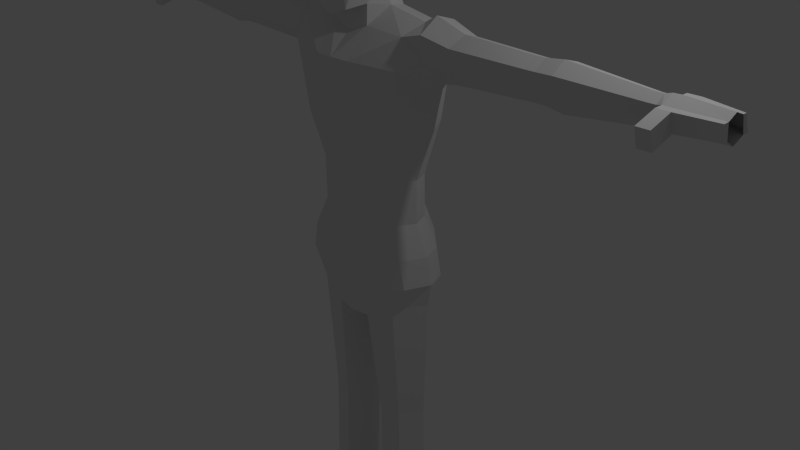 # Source: UndeadSlayer.blend  (saved by Blender 2.76.0; exported with 4.5.12 LTS)
import bpy
from mathutils import Matrix  # noqa: F401  (used for matrix-valued properties, if any)

bpy.ops.wm.read_factory_settings(use_empty=True)
scene = bpy.context.scene
scene.name = 'Scene'

# ---- collections
col_collection_1 = bpy.data.collections.new('Collection 1'); scene.collection.children.link(col_collection_1)

# ---- materials (node trees are filled in below, after node groups)
mat_material = bpy.data.materials.new('Material')
mat_material.alpha_threshold = 0.0
mat_material.use_transparent_shadow = False
mat_material.roughness = 0.5
mat_material.line_color = (0.0, 0.0, 0.0, 1.0)

# ---- material node trees

# ---- world
world_world = bpy.data.worlds.new('World'); scene.world = world_world
world_world.color = (0.05088, 0.05088, 0.05088)
world_world.use_sun_shadow = False
world_world.sun_shadow_jitter_overblur = 0.0
world_world.cycles.sampling_method = 'MANUAL'
world_world.cycles.sample_map_resolution = 256

# ---- cameras
cam_camera = bpy.data.cameras.new('Camera')
cam_camera.clip_end = 100.0
cam_camera.lens = 35.0
cam_camera.sensor_width = 32.0
cam_camera.sensor_height = 18.0
cam_camera.ortho_scale = 7.314
cam_camera.dof.focus_distance = 0.0
cam_camera.dof.aperture_fstop = 128.0

# ---- lights
light_lamp = bpy.data.lights.new('Lamp', 'POINT')
light_lamp.transmission_factor = 0.0
light_lamp.cutoff_distance = 30.0
light_lamp.energy = 100.0
light_lamp.shadow_buffer_clip_start = 1.001
light_lamp.shadow_soft_size = 0.1
light_lamp.shadow_maximum_resolution = 0.006
light_lamp.use_absolute_resolution = True
light_lamp.cycles.use_multiple_importance_sampling = False

# ---- meshes
me_cube = bpy.data.meshes.new('Cube')
me_cube.from_pydata([(-0.3077, -0.9955, -5.223), (-0.9164, -1.014, -5.204), (-0.7046, -1.328, -5.205), (-0.4232, -1.386, -5.217), (-0.3077, -0.9955, -4.948), (-0.4232, -1.386, -4.942), (-0.9164, -1.014, -4.929), (-0.7046, -1.328, -4.93), (-0.6353, 0.31, -5.187), (-0.4176, 0.4051, -5.199), (-0.2664, 0.08061, -5.222), (-0.3818, -0.3097, -5.21), (-0.875, 0.06175, -5.185), (-0.6632, -0.2523, -5.187), (-0.875, 0.06175, -4.65), (-0.6353, 0.31, -4.652), (-0.6632, -0.2523, -4.652), (-0.2664, 0.08061, -4.687), (-0.3818, -0.3097, -4.675), (-0.4176, 0.4051, -4.664), (-0.8456, 0.06175, -2.286), (-0.6059, 0.31, -2.292), (-0.6338, -0.1864, -2.291), (-0.2371, 0.08061, -2.332), (-0.3526, -0.2438, -2.319), (-0.3883, 0.4051, -2.307), (-0.8451, 0.06175, -2.094), (-0.6056, 0.31, -2.105), (-0.6335, -0.1864, -2.103), (-0.237, 0.08061, -2.155), (-0.9265, 0.05836, -0.3832), (-0.6016, 0.3958, -0.4495), (-0.6394, -0.2791, -0.4414), (-0.9923, 0.05836, -0.07125), (-0.8187, 0.3958, -0.1298), (-0.3524, -0.2438, -2.141), (-0.8568, -0.2791, -0.06765), (-0.3881, 0.4051, -2.128), (-0.4037, 0.6573, -0.1222), (0.0, 0.6667, -0.1589), (0.0, -0.5242, -0.2281), (-0.355, -0.5209, -0.1771), (0.0, 0.09736, -0.7699), (-0.1017, 0.084, -0.7163), (0.0, 0.5696, -0.6057), (-0.307, 0.5251, -0.5804), (0.0, -0.3748, -0.6767), (-0.2585, -0.3571, -0.6424), (-0.9178, 0.05836, 0.2875), (-0.7441, 0.3958, 0.2371), (0.0, 0.7639, 0.2664), (-0.3993, 0.7014, 0.2689), (-0.7823, -0.2791, 0.2931), (0.0, -0.5638, 0.2008), (-0.3505, -0.5388, 0.2216), (-0.73, 0.0617, 0.6717), (-0.5875, 0.3382, 0.6368), (0.0, 0.6397, 0.7382), (-0.3043, 0.5885, 0.7037), (-0.6188, -0.2147, 0.6868), (0.0, -0.448, 0.6738), (-0.2644, -0.4276, 0.6604), (-4.019, -0.4519, 2.658), (-4.019, -0.5149, 2.87), (-3.867, -0.4519, 2.658), (-3.867, -0.5149, 2.87), (-4.446, -0.1015, 2.759), (-4.446, -0.147, 2.939), (-4.446, 0.3066, 2.749), (-4.446, 0.2156, 2.945), (-4.019, -0.1648, 2.744), (-4.019, -0.2278, 2.955), (-4.019, 0.4002, 2.764), (-4.019, 0.2742, 2.969), (-3.867, -0.1648, 2.744), (-3.867, -0.2278, 2.955), (-3.867, 0.4002, 2.764), (-3.867, 0.2742, 2.969), (-4.446, 0.07292, 2.685), (-4.446, 0.2254, 2.749), (-4.446, -0.04277, 2.759), (-4.446, 0.1656, 2.945), (-4.446, 0.0437, 2.994), (-4.446, -0.07268, 2.939), (-4.019, 0.07583, 2.685), (-4.019, 0.2869, 2.764), (-4.019, -0.08435, 2.744), (-4.019, 0.2041, 2.969), (-4.019, 0.03538, 3.026), (-4.019, -0.1258, 2.955), (-3.867, 0.07583, 2.685), (-3.867, 0.2869, 2.764), (-3.867, -0.08435, 2.744), (-3.867, 0.2041, 2.969), (-3.867, 0.03538, 3.026), (-3.867, -0.1258, 2.955), (-3.786, 0.07306, 2.654), (-3.786, 0.2283, 2.762), (-3.786, -0.04478, 2.771), (-3.786, 0.1674, 2.962), (-3.786, 0.0433, 3.0), (-3.786, -0.07525, 2.926), (-3.704, 0.07306, 2.654), (-3.704, 0.2283, 2.762), (-3.704, -0.04478, 2.771), (-3.704, 0.1674, 2.962), (-3.704, 0.0433, 3.0), (-3.704, -0.07525, 2.926), (-2.739, 0.07764, 2.54), (-2.739, 0.3251, 2.712), (-2.739, -0.1102, 2.726), (-2.739, 0.2281, 3.031), (-2.739, 0.0302, 3.091), (-2.739, -0.1587, 2.974), (-2.513, 0.07617, 2.576), (-2.513, 0.2939, 2.728), (-2.513, -0.0891, 2.741), (-2.513, 0.2085, 3.009), (-2.513, 0.03442, 3.062), (-2.513, -0.1318, 2.959), (-2.393, 0.07617, 2.576), (-2.393, 0.2939, 2.728), (-2.393, -0.0891, 2.741), (-2.393, 0.2085, 3.009), (-2.393, 0.03442, 3.062), (-2.393, -0.1318, 2.959), (-1.335, 0.07823, 2.525), (-1.389, 0.3376, 2.706), (-1.37, -0.1186, 2.721), (-1.459, 0.2358, 3.04), (-1.483, 0.02852, 3.103), (-1.439, -0.1695, 2.981), (-1.169, 0.08148, 2.493), (-1.152, 0.4062, 2.728), (-1.124, -0.1649, 2.738), (-1.051, 0.08148, 2.341), (-0.9764, 0.07159, 1.884), (0.0, 0.7308, 2.006), (-0.3044, 0.6947, 2.001), (-0.7135, 0.4871, 1.899), (0.0, -0.5568, 1.889), (-0.7091, -0.344, 1.869), (-0.2646, -0.5542, 1.918), (-0.7308, 0.0617, 1.234), (-0.5883, 0.3382, 1.205), (0.0, 0.6397, 1.348), (-0.3044, 0.5885, 1.307), (-0.8387, 0.4902, 2.594), (0.0, 0.8218, 2.663), (-0.3044, 0.8009, 2.696), (-0.6194, -0.2147, 1.263), (0.0, -0.448, 1.283), (-0.2646, -0.4276, 1.26), (-0.8261, -0.3673, 2.655), (0.0, -0.5557, 2.699), (-0.2544, -0.5375, 2.692), (-1.088, 0.2788, 3.152), (-1.088, 0.01924, 3.235), (-1.09, -0.2287, 3.072), (-0.8387, 0.2788, 3.094), (-0.9175, 0.01924, 3.14), (-0.8125, -0.239, 3.005), (-0.4487, -0.2582, 3.705), (-0.4432, 0.02143, 3.778), (-0.4156, -0.4634, 3.765), (-0.4156, -0.4101, 4.121), (-0.4156, -0.259, 4.234), (-0.4156, -0.006504, 4.286), (-0.4156, 0.1926, 4.22), (-0.4156, 0.2726, 3.801), (0.0, -0.5247, 3.17), (-0.2179, -0.4944, 3.239), (0.0, -0.5814, 3.708), (-0.2643, -0.579, 3.714), (0.0, -0.5105, 4.217), (-0.2643, -0.5081, 4.186), (0.0, -0.3096, 4.368), (-0.2643, -0.3072, 4.338), (0.0, 0.02596, 4.436), (-0.2643, 0.02832, 4.406), (0.0, 0.2954, 4.349), (-0.2643, 0.293, 4.319), (0.0, 0.4135, 3.739), (-0.2643, 0.3993, 3.761), (0.0, 0.3024, 3.333), (0.0, 0.33, 3.163), (-0.2643, 0.2552, 3.369), (-0.3044, 0.2788, 3.196), (-0.3276, 0.01924, 3.384), (-0.3833, 0.01924, 3.242), (0.0, -0.2784, 3.236), (-0.2532, -0.2154, 3.269), (0.0, -0.2784, 2.95), (-0.2646, -0.239, 3.033), (0.3077, -0.9955, -5.223), (0.9164, -1.014, -5.204), (0.7046, -1.328, -5.205), (0.4232, -1.386, -5.217), (0.3077, -0.9955, -4.948), (0.4232, -1.386, -4.942), (0.9164, -1.014, -4.929), (0.7046, -1.328, -4.93), (0.6353, 0.31, -5.187), (0.4176, 0.4051, -5.199), (0.2664, 0.08061, -5.222), (0.3818, -0.3097, -5.21), (0.875, 0.06175, -5.185), (0.6632, -0.2523, -5.187), (0.875, 0.06175, -4.65), (0.6353, 0.31, -4.652), (0.6632, -0.2523, -4.652), (0.2664, 0.08061, -4.687), (0.3818, -0.3097, -4.675), (0.4176, 0.4051, -4.664), (0.8456, 0.06175, -2.286), (0.6059, 0.31, -2.292), (0.6338, -0.1864, -2.291), (0.2371, 0.08061, -2.332), (0.3526, -0.2438, -2.319), (0.3883, 0.4051, -2.307), (0.8451, 0.06175, -2.094), (0.6056, 0.31, -2.105), (0.6335, -0.1864, -2.103), (0.237, 0.08061, -2.155), (0.9265, 0.05836, -0.3832), (0.6016, 0.3958, -0.4495), (0.6394, -0.2791, -0.4414), (0.9923, 0.05836, -0.07125), (0.8187, 0.3958, -0.1298), (0.3524, -0.2438, -2.141), (0.8568, -0.2791, -0.06765), (0.3881, 0.4051, -2.128), (0.4037, 0.6573, -0.1222), (0.355, -0.5209, -0.1771), (0.1017, 0.084, -0.7163), (0.307, 0.5251, -0.5804), (0.2585, -0.3571, -0.6424), (0.9178, 0.05836, 0.2875), (0.7441, 0.3958, 0.2371), (0.3993, 0.7014, 0.2689), (0.7823, -0.2791, 0.2931), (0.3505, -0.5388, 0.2216), (0.73, 0.0617, 0.6717), (0.5875, 0.3382, 0.6368), (0.3043, 0.5885, 0.7037), (0.6188, -0.2147, 0.6868), (0.2644, -0.4276, 0.6604), (4.019, -0.4519, 2.658), (4.019, -0.5149, 2.87), (3.867, -0.4519, 2.658), (3.867, -0.5149, 2.87), (4.446, -0.1015, 2.759), (4.446, -0.147, 2.939), (4.446, 0.3066, 2.749), (4.446, 0.2156, 2.945), (4.019, -0.1648, 2.744), (4.019, -0.2278, 2.955), (4.019, 0.4002, 2.764), (4.019, 0.2742, 2.969), (3.867, -0.1648, 2.744), (3.867, -0.2278, 2.955), (3.867, 0.4002, 2.764), (3.867, 0.2742, 2.969), (4.446, 0.07292, 2.685), (4.446, 0.2254, 2.749), (4.446, -0.04277, 2.759), (4.446, 0.1656, 2.945), (4.446, 0.0437, 2.994), (4.446, -0.07268, 2.939), (4.019, 0.07583, 2.685), (4.019, 0.2869, 2.764), (4.019, -0.08435, 2.744), (4.019, 0.2041, 2.969), (4.019, 0.03538, 3.026), (4.019, -0.1258, 2.955), (3.867, 0.07583, 2.685), (3.867, 0.2869, 2.764), (3.867, -0.08435, 2.744), (3.867, 0.2041, 2.969), (3.867, 0.03538, 3.026), (3.867, -0.1258, 2.955), (3.786, 0.07306, 2.654), (3.786, 0.2283, 2.762), (3.786, -0.04478, 2.771), (3.786, 0.1674, 2.962), (3.786, 0.0433, 3.0), (3.786, -0.07525, 2.926), (3.704, 0.07306, 2.654), (3.704, 0.2283, 2.762), (3.704, -0.04478, 2.771), (3.704, 0.1674, 2.962), (3.704, 0.0433, 3.0), (3.704, -0.07525, 2.926), (2.739, 0.07764, 2.54), (2.739, 0.3251, 2.712), (2.739, -0.1102, 2.726), (2.739, 0.2281, 3.031), (2.739, 0.0302, 3.091), (2.739, -0.1587, 2.974), (2.513, 0.07617, 2.576), (2.513, 0.2939, 2.728), (2.513, -0.0891, 2.741), (2.513, 0.2085, 3.009), (2.513, 0.03442, 3.062), (2.513, -0.1318, 2.959), (2.393, 0.07617, 2.576), (2.393, 0.2939, 2.728), (2.393, -0.0891, 2.741), (2.393, 0.2085, 3.009), (2.393, 0.03442, 3.062), (2.393, -0.1318, 2.959), (1.335, 0.07823, 2.525), (1.389, 0.3376, 2.706), (1.37, -0.1186, 2.721), (1.459, 0.2358, 3.04), (1.483, 0.02852, 3.103), (1.439, -0.1695, 2.981), (1.169, 0.08148, 2.493), (1.152, 0.4062, 2.728), (1.124, -0.1649, 2.738), (1.051, 0.08148, 2.341), (0.9764, 0.07159, 1.884), (0.3044, 0.6947, 2.001), (0.7135, 0.4871, 1.899), (0.7091, -0.344, 1.869), (0.2646, -0.5542, 1.918), (0.7308, 0.0617, 1.234), (0.5883, 0.3382, 1.205), (0.3044, 0.5885, 1.307), (0.8387, 0.4902, 2.594), (0.3044, 0.8009, 2.696), (0.6194, -0.2147, 1.263), (0.2646, -0.4276, 1.26), (0.8261, -0.3673, 2.655), (0.2544, -0.5375, 2.692), (1.088, 0.2788, 3.152), (1.088, 0.01924, 3.235), (1.09, -0.2287, 3.072), (0.8387, 0.2788, 3.094), (0.9175, 0.01924, 3.14), (0.8125, -0.239, 3.005), (0.4487, -0.2582, 3.705), (0.4432, 0.02143, 3.778), (0.4156, -0.4634, 3.765), (0.4156, -0.4101, 4.121), (0.4156, -0.259, 4.234), (0.4156, -0.006504, 4.286), (0.4156, 0.1926, 4.22), (0.4156, 0.2726, 3.801), (0.2179, -0.4944, 3.239), (0.2643, -0.579, 3.714), (0.2643, -0.5081, 4.186), (0.2643, -0.3072, 4.338), (0.2643, 0.02832, 4.406), (0.2643, 0.293, 4.319), (0.2643, 0.3993, 3.761), (0.2643, 0.2552, 3.369), (0.3044, 0.2788, 3.196), (0.3276, 0.01924, 3.384), (0.3833, 0.01924, 3.242), (0.2532, -0.2154, 3.269), (0.2646, -0.239, 3.033)], [], [(153, 161, 134), (161, 153, 155), (333, 340, 334), (359, 361, 340), (193, 189, 161), (134, 158, 128), (316, 337, 313), (324, 325, 332), (334, 154, 140), (189, 187, 160), (193, 161, 155), (192, 193, 154), (326, 321, 324), (140, 142, 151), (154, 155, 140), (340, 333, 319), (336, 337, 316), (136, 143, 141), (141, 153, 136), (135, 153, 132), (333, 334, 325), (187, 159, 160), (189, 160, 161), (141, 150, 152), (142, 152, 151), (153, 141, 142), (143, 150, 141), (153, 134, 132), (161, 158, 134), (158, 131, 128), (338, 357, 339), (340, 361, 334), (334, 361, 154), (332, 325, 151), (325, 334, 140), (337, 340, 319), (333, 324, 321), (331, 324, 332), (158, 157, 131), (337, 319, 313), (142, 141, 152), (193, 155, 154), (320, 333, 321), (325, 140, 151), (315, 336, 316), (339, 359, 340), (319, 333, 317), (153, 135, 136), (361, 192, 154), (17, 18, 4), (14, 12, 6), (11, 10, 3), (16, 14, 7), (10, 17, 0), (4, 5, 0), (7, 6, 2), (5, 7, 3), (13, 11, 2), (14, 15, 12), (15, 19, 8), (18, 16, 5), (13, 12, 11), (8, 9, 12), (12, 13, 1), (19, 17, 9), (25, 23, 19), (24, 22, 18), (23, 24, 17), (20, 21, 14), (21, 25, 15), (22, 20, 16), (26, 27, 20), (27, 37, 21), (29, 35, 23), (35, 28, 24), (28, 26, 22), (37, 29, 25), (30, 31, 26), (32, 30, 28), (31, 45, 27), (45, 43, 37), (43, 47, 29), (34, 38, 31), (36, 33, 32), (41, 36, 47), (47, 32, 35), (54, 52, 41), (33, 34, 30), (52, 48, 36), (48, 49, 33), (49, 51, 34), (51, 50, 38), (53, 54, 40), (42, 46, 43), (44, 42, 45), (40, 41, 46), (38, 39, 45), (59, 55, 52), (60, 61, 53), (58, 57, 51), (55, 56, 48), (61, 59, 54), (56, 58, 49), (144, 146, 56), (151, 152, 60), (143, 144, 55), (146, 145, 58), (152, 150, 61), (150, 143, 59), (75, 71, 65), (74, 75, 64), (71, 70, 63), (64, 65, 62), (91, 85, 76), (83, 80, 67), (92, 95, 74), (87, 93, 73), (85, 79, 72), (79, 81, 68), (95, 89, 75), (93, 91, 77), (73, 72, 69), (70, 71, 66), (70, 74, 62), (77, 76, 73), (89, 88, 83), (85, 84, 79), (86, 92, 70), (88, 87, 82), (84, 86, 78), (80, 86, 66), (94, 93, 88), (90, 92, 84), (81, 87, 69), (95, 94, 89), (91, 90, 85), (89, 83, 71), (97, 96, 91), (99, 97, 93), (100, 99, 94), (96, 98, 90), (98, 101, 92), (101, 100, 95), (102, 104, 96), (104, 107, 98), (107, 106, 101), (103, 102, 97), (105, 103, 99), (106, 105, 100), (111, 109, 105), (112, 111, 106), (108, 110, 102), (110, 113, 104), (113, 112, 107), (109, 108, 103), (116, 119, 110), (119, 118, 113), (115, 114, 109), (117, 115, 111), (118, 117, 112), (114, 116, 108), (124, 123, 118), (120, 122, 114), (122, 125, 116), (125, 124, 119), (121, 120, 115), (123, 121, 117), (131, 130, 125), (127, 126, 121), (129, 127, 123), (130, 129, 124), (126, 128, 120), (128, 131, 122), (156, 133, 129), (133, 132, 127), (157, 156, 130), (132, 134, 126), (133, 156, 147), (147, 135, 133), (135, 147, 136), (136, 139, 143), (331, 326, 324), (147, 149, 139), (149, 148, 138), (157, 130, 131), (138, 137, 146), (139, 138, 144), (187, 185, 149), (159, 187, 147), (161, 160, 158), (160, 159, 157), (162, 171, 164), (165, 166, 164), (188, 191, 169), (183, 186, 169), (167, 168, 163), (163, 191, 162), (167, 163, 166), (173, 175, 164), (179, 181, 167), (175, 177, 165), (181, 183, 168), (177, 179, 166), (171, 191, 170), (172, 173, 170), (174, 175, 172), (176, 177, 174), (178, 179, 176), (180, 181, 178), (182, 183, 180), (184, 186, 182), (187, 186, 185), (189, 188, 187), (193, 191, 189), (191, 193, 190), (199, 212, 198), (195, 206, 200), (194, 204, 197), (200, 208, 201), (198, 211, 194), (197, 199, 194), (195, 200, 196), (196, 201, 197), (197, 205, 196), (202, 209, 206), (203, 213, 202), (201, 210, 199), (204, 206, 205), (204, 203, 206), (196, 207, 195), (204, 211, 203), (211, 217, 213), (210, 216, 212), (212, 218, 211), (209, 215, 208), (213, 219, 209), (208, 214, 210), (215, 221, 214), (219, 231, 215), (218, 229, 217), (216, 222, 218), (214, 220, 216), (217, 223, 219), (221, 225, 220), (220, 224, 222), (231, 235, 221), (223, 234, 231), (229, 236, 223), (235, 232, 225), (224, 227, 226), (226, 230, 236), (222, 226, 229), (230, 240, 233), (225, 228, 224), (227, 237, 230), (228, 238, 227), (232, 239, 228), (39, 50, 232), (233, 241, 40), (236, 46, 234), (234, 42, 235), (236, 233, 46), (44, 39, 235), (237, 242, 240), (241, 246, 53), (50, 57, 239), (238, 243, 237), (240, 245, 241), (239, 244, 238), (244, 328, 243), (246, 332, 60), (243, 327, 242), (57, 145, 244), (245, 331, 246), (242, 326, 245), (248, 256, 250), (250, 260, 249), (247, 255, 248), (248, 250, 247), (257, 270, 261), (251, 265, 252), (260, 280, 259), (262, 278, 258), (253, 264, 257), (254, 266, 253), (256, 274, 260), (261, 276, 262), (253, 257, 254), (252, 256, 251), (249, 259, 247), (257, 261, 258), (267, 273, 268), (263, 269, 264), (259, 277, 255), (266, 272, 267), (265, 271, 263), (255, 271, 251), (272, 278, 273), (271, 277, 269), (258, 272, 254), (273, 279, 274), (269, 275, 270), (252, 268, 256), (275, 281, 276), (276, 282, 278), (278, 284, 279), (277, 283, 275), (280, 286, 277), (279, 285, 280), (283, 289, 281), (286, 292, 283), (285, 291, 286), (281, 287, 282), (282, 288, 284), (284, 290, 285), (288, 294, 290), (290, 296, 291), (289, 295, 287), (292, 298, 289), (291, 297, 292), (287, 293, 288), (298, 304, 295), (297, 303, 298), (293, 299, 294), (294, 300, 296), (296, 302, 297), (295, 301, 293), (302, 308, 303), (301, 307, 299), (304, 310, 301), (303, 309, 304), (299, 305, 300), (300, 306, 302), (309, 315, 310), (305, 311, 306), (306, 312, 308), (308, 314, 309), (307, 313, 305), (310, 316, 307), (312, 318, 314), (311, 317, 312), (314, 335, 315), (313, 319, 311), (338, 335, 329), (317, 320, 318), (323, 329, 321), (327, 323, 326), (333, 320, 317), (322, 330, 323), (137, 148, 322), (145, 137, 328), (328, 322, 327), (148, 185, 330), (330, 357, 329), (336, 339, 337), (335, 338, 336), (350, 349, 343), (341, 345, 343), (342, 360, 348), (358, 356, 348), (348, 347, 342), (349, 360, 341), (341, 342, 345), (344, 351, 343), (347, 354, 346), (345, 352, 344), (348, 355, 347), (346, 353, 345), (190, 360, 170), (349, 350, 170), (350, 351, 172), (351, 352, 174), (352, 353, 176), (353, 354, 178), (354, 355, 180), (355, 356, 182), (184, 356, 185), (356, 358, 357), (358, 360, 359), (192, 361, 190), (18, 5, 4), (12, 1, 6), (10, 0, 3), (14, 6, 7), (17, 4, 0), (5, 3, 0), (6, 1, 2), (7, 2, 3), (11, 3, 2), (15, 8, 12), (19, 9, 8), (16, 7, 5), (12, 10, 11), (9, 10, 12), (13, 2, 1), (17, 10, 9), (23, 17, 19), (22, 16, 18), (24, 18, 17), (21, 15, 14), (25, 19, 15), (20, 14, 16), (27, 21, 20), (37, 25, 21), (35, 24, 23), (28, 22, 24), (26, 20, 22), (29, 23, 25), (31, 27, 26), (30, 26, 28), (45, 37, 27), (43, 29, 37), (47, 35, 29), (38, 45, 31), (33, 30, 32), (36, 32, 47), (32, 28, 35), (52, 36, 41), (34, 31, 30), (48, 33, 36), (49, 34, 33), (51, 38, 34), (50, 39, 38), (54, 41, 40), (46, 47, 43), (42, 43, 45), (41, 47, 46), (39, 44, 45), (55, 48, 52), (61, 54, 53), (57, 50, 51), (56, 49, 48), (59, 52, 54), (58, 51, 49), (146, 58, 56), (152, 61, 60), (144, 56, 55), (145, 57, 58), (150, 59, 61), (143, 55, 59), (71, 63, 65), (75, 65, 64), (70, 62, 63), (65, 63, 62), (85, 72, 76), (80, 66, 67), (95, 75, 74), (93, 77, 73), (79, 68, 72), (81, 69, 68), (89, 71, 75), (91, 76, 77), (72, 68, 69), (71, 67, 66), (74, 64, 62), (76, 72, 73), (88, 82, 83), (84, 78, 79), (92, 74, 70), (87, 81, 82), (86, 80, 78), (86, 70, 66), (93, 87, 88), (92, 86, 84), (87, 73, 69), (94, 88, 89), (90, 84, 85), (83, 67, 71), (96, 90, 91), (97, 91, 93), (99, 93, 94), (98, 92, 90), (101, 95, 92), (100, 94, 95), (104, 98, 96), (107, 101, 98), (106, 100, 101), (102, 96, 97), (103, 97, 99), (105, 99, 100), (109, 103, 105), (111, 105, 106), (110, 104, 102), (113, 107, 104), (112, 106, 107), (108, 102, 103), (119, 113, 110), (118, 112, 113), (114, 108, 109), (115, 109, 111), (117, 111, 112), (116, 110, 108), (123, 117, 118), (122, 116, 114), (125, 119, 116), (124, 118, 119), (120, 114, 115), (121, 115, 117), (130, 124, 125), (126, 120, 121), (127, 121, 123), (129, 123, 124), (128, 122, 120), (131, 125, 122), (133, 127, 129), (132, 126, 127), (156, 129, 130), (134, 128, 126), (156, 159, 147), (135, 132, 133), (324, 333, 325), (147, 139, 136), (357, 359, 339), (139, 144, 143), (149, 138, 139), (148, 137, 138), (155, 142, 140), (137, 145, 146), (138, 146, 144), (185, 148, 149), (187, 149, 147), (155, 153, 142), (160, 157, 158), (159, 156, 157), (171, 173, 164), (166, 162, 164), (191, 163, 169), (186, 188, 169), (168, 169, 163), (191, 171, 162), (163, 162, 166), (175, 165, 164), (181, 168, 167), (177, 166, 165), (183, 169, 168), (179, 167, 166), (191, 190, 170), (173, 171, 170), (175, 173, 172), (177, 175, 174), (179, 177, 176), (181, 179, 178), (183, 181, 180), (186, 183, 182), (186, 184, 185), (188, 186, 187), (191, 188, 189), (193, 192, 190), (212, 211, 198), (206, 208, 200), (204, 205, 197), (208, 210, 201), (211, 204, 194), (199, 198, 194), (200, 201, 196), (201, 199, 197), (205, 207, 196), (209, 208, 206), (213, 209, 202), (210, 212, 199), (206, 207, 205), (203, 202, 206), (207, 206, 195), (211, 213, 203), (217, 219, 213), (216, 218, 212), (218, 217, 211), (215, 214, 208), (219, 215, 209), (214, 216, 210), (221, 220, 214), (231, 221, 215), (229, 223, 217), (222, 229, 218), (220, 222, 216), (223, 231, 219), (225, 224, 220), (224, 226, 222), (235, 225, 221), (234, 235, 231), (236, 234, 223), (232, 228, 225), (227, 230, 226), (230, 233, 236), (226, 236, 229), (240, 241, 233), (228, 227, 224), (237, 240, 230), (238, 237, 227), (239, 238, 228), (50, 239, 232), (241, 53, 40), (46, 42, 234), (42, 44, 235), (233, 40, 46), (39, 232, 235), (242, 245, 240), (246, 60, 53), (57, 244, 239), (243, 242, 237), (245, 246, 241), (244, 243, 238), (328, 327, 243), (332, 151, 60), (327, 326, 242), (145, 328, 244), (331, 332, 246), (326, 331, 245), (256, 260, 250), (260, 259, 249), (255, 256, 248), (250, 249, 247), (270, 276, 261), (265, 268, 252), (280, 277, 259), (278, 272, 258), (264, 270, 257), (266, 264, 253), (274, 280, 260), (276, 278, 262), (257, 258, 254), (256, 255, 251), (259, 255, 247), (261, 262, 258), (273, 274, 268), (269, 270, 264), (277, 271, 255), (272, 273, 267), (271, 269, 263), (271, 265, 251), (278, 279, 273), (277, 275, 269), (272, 266, 254), (279, 280, 274), (275, 276, 270), (268, 274, 256), (281, 282, 276), (282, 284, 278), (284, 285, 279), (283, 281, 275), (286, 283, 277), (285, 286, 280), (289, 287, 281), (292, 289, 283), (291, 292, 286), (287, 288, 282), (288, 290, 284), (290, 291, 285), (294, 296, 290), (296, 297, 291), (295, 293, 287), (298, 295, 289), (297, 298, 292), (293, 294, 288), (304, 301, 295), (303, 304, 298), (299, 300, 294), (300, 302, 296), (302, 303, 297), (301, 299, 293), (308, 309, 303), (307, 305, 299), (310, 307, 301), (309, 310, 304), (305, 306, 300), (306, 308, 302), (315, 316, 310), (311, 312, 306), (312, 314, 308), (314, 315, 309), (313, 311, 305), (316, 313, 307), (318, 335, 314), (317, 318, 312), (335, 336, 315), (319, 317, 311), (335, 318, 329), (320, 329, 318), (329, 320, 321), (323, 321, 326), (330, 329, 323), (148, 330, 322), (137, 322, 328), (322, 323, 327), (185, 357, 330), (357, 338, 329), (339, 340, 337), (338, 339, 336), (349, 341, 343), (345, 344, 343), (360, 358, 348), (356, 355, 348), (347, 346, 342), (360, 342, 341), (342, 346, 345), (351, 350, 343), (354, 353, 346), (352, 351, 344), (355, 354, 347), (353, 352, 345), (360, 349, 170), (350, 172, 170), (351, 174, 172), (352, 176, 174), (353, 178, 176), (354, 180, 178), (355, 182, 180), (356, 184, 182), (356, 357, 185), (358, 359, 357), (360, 361, 359), (361, 360, 190)])
me_cube.materials.append(mat_material)
me_cube.use_remesh_preserve_volume = False
me_cube.use_remesh_preserve_attributes = False
me_cube.use_mirror_vertex_groups = False
me_cube.update()

# ---- objects
ob_lowrezbody = bpy.data.objects.new('LowRezBody', me_cube)
ob_lamp = bpy.data.objects.new('Lamp', light_lamp)
ob_camera = bpy.data.objects.new('Camera', cam_camera)

# ---- transforms, parenting, visibility, modifiers, constraints
ob_lowrezbody.location = (0.0, 0.0, 0.0)
ob_lowrezbody.lock_rotations_4d = False
ob_lowrezbody.empty_display_type = 'ARROWS'
ob_lowrezbody.lineart.crease_threshold = 0.0
ob_lamp.location = (4.076, 1.005, 5.904)
ob_lamp.rotation_euler = (0.6503, 0.05522, 1.866)
ob_lamp.lock_rotations_4d = False
ob_lamp.empty_display_type = 'ARROWS'
ob_lamp.color = (0.0, 0.0, 0.0, 0.0)
ob_lamp.lineart.crease_threshold = 0.0
ob_camera.location = (7.481, -6.508, 5.344)
ob_camera.rotation_euler = (1.109, 0.01082, 0.8149)
ob_camera.lock_rotations_4d = False
ob_camera.empty_display_type = 'ARROWS'
ob_camera.color = (0.0, 0.0, 0.0, 0.0)
ob_camera.display_type = 'WIRE'
ob_camera.lineart.crease_threshold = 0.0

# ---- collection membership
col_collection_1.objects.link(ob_lowrezbody)
col_collection_1.objects.link(ob_lamp)
col_collection_1.objects.link(ob_camera)

# ---- scene / render settings (as saved in the file)
scene.camera = ob_camera
scene.frame_start = 1; scene.frame_end = 250; scene.frame_set(1)
scene.render.engine = 'BLENDER_EEVEE_NEXT'
scene.render.resolution_percentage = 50
scene.render.dither_intensity = 0.0
scene.cycles.use_denoising = False
scene.cycles.samples = 10
scene.cycles.sampling_pattern = 'TABULATED_SOBOL'
scene.cycles.light_sampling_threshold = 0.0
scene.cycles.use_adaptive_sampling = False
scene.cycles.use_light_tree = False
scene.cycles.blur_glossy = 0.0
scene.cycles.pixel_filter_type = 'GAUSSIAN'
scene.cycles.sample_clamp_indirect = 0.0
scene.view_settings.view_transform = 'Standard'
bpy.context.view_layer.update()
